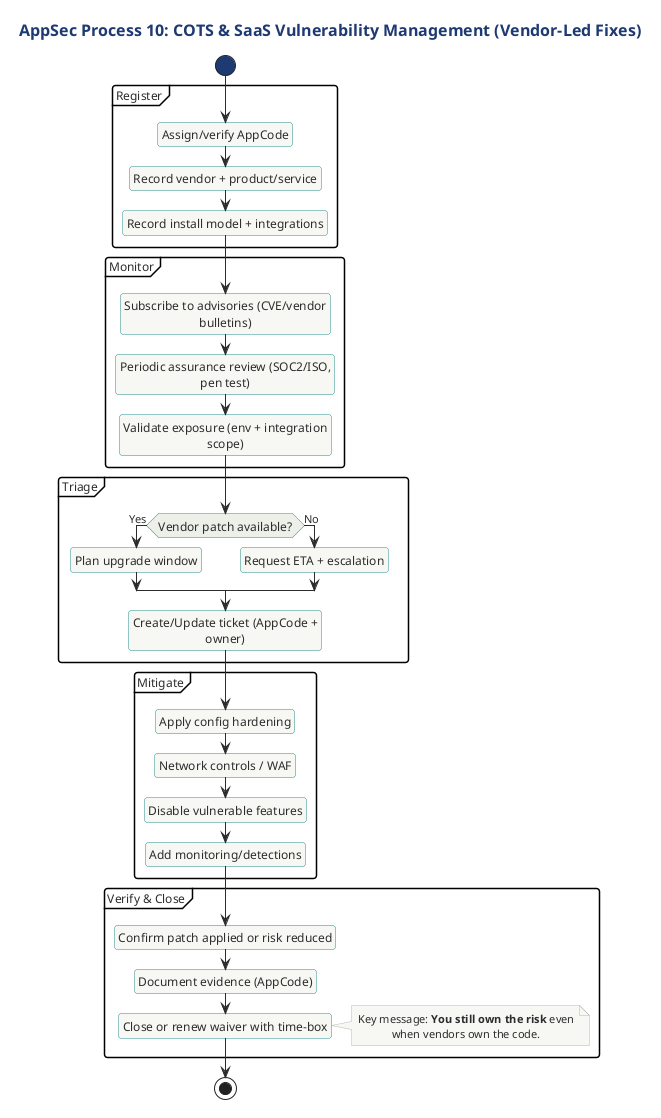

The diagram above was rendered by PlantUML. Its source (embedded in the PNG):
@startuml
!include ../../../../../tooling/styles/plantuml/behavioral/activity-diagram-style.iuml
!include ../../../../../tooling/styles/plantuml/behavioral/activity-diagram-style.iuml

title AppSec Process 10: COTS & SaaS Vulnerability Management (Vendor-Led Fixes)

' Purpose: Track third-party risk where you cannot directly fix code, using AppCode for accountability.

start

partition "Register" {
  :Assign/verify AppCode;
  :Record vendor + product/service;
  :Record install model + integrations;
}

partition "Monitor" {
  :Subscribe to advisories (CVE/vendor bulletins);
  :Periodic assurance review (SOC2/ISO, pen test);
  :Validate exposure (env + integration scope);
}

partition "Triage" {
  if (Vendor patch available?) then (Yes)
    :Plan upgrade window;
  else (No)
    :Request ETA + escalation;
  endif
  :Create/Update ticket (AppCode + owner);
}

partition "Mitigate" {
  :Apply config hardening;
  :Network controls / WAF;
  :Disable vulnerable features;
  :Add monitoring/detections;
}

partition "Verify & Close" {
  :Confirm patch applied or risk reduced;
  :Document evidence (AppCode);
  :Close or renew waiver with time-box;
}

note right
Key message: **You still own the risk** even when vendors own the code.
end note

stop
@enduml